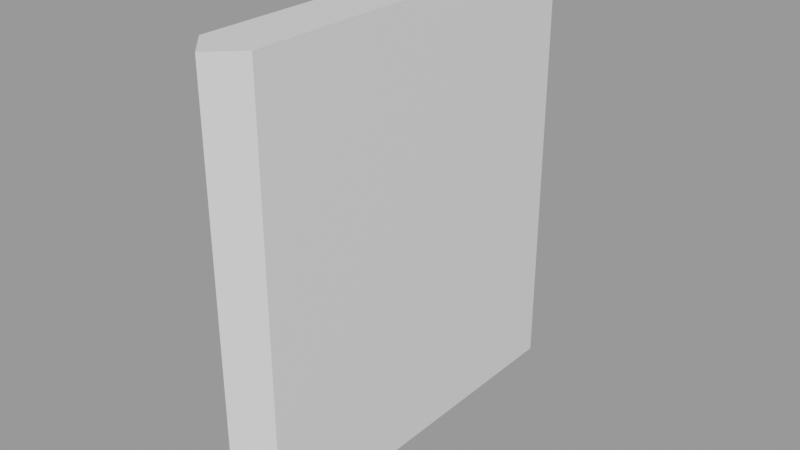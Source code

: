 # Source: Wall.blend  (saved by Blender 2.80.75; exported with 4.5.12 LTS)
import bpy
from mathutils import Matrix  # noqa: F401  (used for matrix-valued properties, if any)

bpy.ops.wm.read_factory_settings(use_empty=True)
scene = bpy.context.scene
scene.name = 'Scene'

# ---- collections
col_collection = bpy.data.collections.new('Collection'); scene.collection.children.link(col_collection)

# ---- materials (node trees are filled in below, after node groups)
mat_material_001 = bpy.data.materials.new('Material.001')
mat_material_001.use_transparent_shadow = False

# ---- material node trees
mat_material_001.use_nodes = True; mat_material_001.node_tree.nodes.clear()
_N = mat_material_001.node_tree.nodes; _L = mat_material_001.node_tree.links
n0 = _N.new('ShaderNodeOutputMaterial'); n0.name = 'Material Output'; n0.location = (300, 300)
n1 = _N.new('ShaderNodeBsdfPrincipled'); n1.name = 'Principled BSDF'; n1.location = (10, 300)
n1.distribution = 'GGX'
n1.subsurface_method = 'BURLEY'
n1.inputs[3].default_value = 1.45
n1.inputs[27].default_value = (0.0, 0.0, 0.0, 1.0)
n1.inputs[28].default_value = 1.0
_L.new(n1.outputs[0], n0.inputs[0])
n0.is_active_output = True

# ---- meshes
me_wall = bpy.data.meshes.new('Wall')
me_wall.from_pydata([(-1.0, 7.0, -1.0), (-1.0, 7.0, 1.0), (1.0, 7.0, -1.0), (1.0, 7.0, 1.0), (0.0, 8.0, -1.0), (0.0, 8.0, 1.0), (-1.0, -7.0, -1.0), (-1.0, -7.0, 1.0), (1.0, -7.0, -1.0), (1.0, -7.0, 1.0), (0.0, -8.0, -1.0), (0.0, -8.0, 1.0)], [], [(2, 4, 5, 3), (0, 1, 5, 4), (3, 5, 1, 7, 11, 9), (6, 10, 11, 7), (2, 3, 9, 8), (10, 8, 9, 11), (0, 6, 7, 1), (2, 8, 10, 6, 0, 4)])
_uv = me_wall.uv_layers.new(name='UVMap')
_uv.uv.foreach_set('vector', [0.375, 0.625, 0.0, 0.0, 0.0, 0.0, 0.625, 0.625, 0.375, 0.125, 0.625, 0.125, 0.0, 0.0, 0.0, 0.0, 0.625, 0.625, 0.0, 0.0, 0.625, 0.125, 0.625, 0.125, 0.0, 0.0, 0.625, 0.625, 0.375, 0.125, 0.0, 0.0, 0.0, 0.0, 0.625, 0.125, 0.375, 0.625, 0.625, 0.625, 0.625, 0.625, 0.375, 0.625, 0.0, 0.0, 0.375, 0.625, 0.625, 0.625, 0.0, 0.0, 0.375, 0.125, 0.375, 0.125, 0.625, 0.125, 0.625, 0.125, 0.375, 0.625, 0.375, 0.625, 0.0, 0.0, 0.375, 0.125, 0.375, 0.125, 0.0, 0.0])
me_wall.materials.append(mat_material_001)
me_wall.use_remesh_preserve_volume = False
me_wall.use_remesh_preserve_attributes = False
me_wall.use_mirror_vertex_groups = False
me_wall.update()

# ---- objects
ob_wall = bpy.data.objects.new('Wall', me_wall)

# ---- transforms, parenting, visibility, modifiers, constraints
ob_wall.location = (0.0, 0.0, 0.0)
ob_wall.scale = (0.0625, 0.0625, 0.5)
ob_wall.lineart.crease_threshold = 0.0

# ---- collection membership
col_collection.objects.link(ob_wall)

# ---- scene / render settings (as saved in the file)
scene.frame_start = 1; scene.frame_end = 250; scene.frame_set(1)
scene.render.engine = 'BLENDER_EEVEE_NEXT'
scene.cycles.use_denoising = False
scene.cycles.samples = 128
scene.cycles.sampling_pattern = 'TABULATED_SOBOL'
scene.cycles.use_adaptive_sampling = False
scene.cycles.use_light_tree = False
scene.view_settings.view_transform = 'Filmic'
bpy.context.view_layer.update()

# ---- added for rendering (the .blend has no active camera and no usable light): camera, sun + grey world if the file has none
cam_auto = bpy.data.cameras.new('AutoCamera')
cam_auto.lens = 50.0
cam_auto.sensor_width = 36.0
cam_auto.clip_end = 1000.0
ob_auto_camera = bpy.data.objects.new('AutoCamera', cam_auto)
scene.collection.objects.link(ob_auto_camera)
ob_auto_camera.location = (1.31357, -1.57628, 1.05085)
ob_auto_camera.rotation_euler = (1.09748, -7.21219e-08, 0.694738)
scene.camera = ob_auto_camera
light_auto_sun = bpy.data.lights.new('AutoSun', 'SUN')
light_auto_sun.energy = 3.0
light_auto_sun.angle = 0.0523599
ob_auto_sun = bpy.data.objects.new('AutoSun', light_auto_sun)
scene.collection.objects.link(ob_auto_sun)
ob_auto_sun.rotation_euler = (0.872665, 0.174533, 0.523599)
if scene.world is None:
    world_auto = bpy.data.worlds.new('AutoWorld')
    world_auto.color = (0.3, 0.3, 0.3)
    scene.world = world_auto
bpy.context.view_layer.update()
